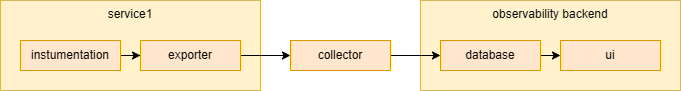

The diagram above was exported from draw.io. Its source (the exported page's mxGraphModel, read from the mxfile embedded in the PNG):
<mxGraphModel dx="2074" dy="1180" grid="1" gridSize="10" guides="1" tooltips="1" connect="1" arrows="1" fold="1" page="1" pageScale="1" pageWidth="827" pageHeight="1169" math="0" shadow="0">
  <root>
    <mxCell id="0" />
    <mxCell id="1" parent="0" />
    <mxCell id="PwEUeXgU7kQt8ljCZKcA-6" value="observability backend" style="rounded=0;whiteSpace=wrap;html=1;horizontal=1;verticalAlign=top;fillColor=#fff2cc;strokeColor=#d6b656;" vertex="1" parent="1">
      <mxGeometry x="490" y="250" width="260" height="90" as="geometry" />
    </mxCell>
    <mxCell id="PwEUeXgU7kQt8ljCZKcA-1" value="service1" style="rounded=0;whiteSpace=wrap;html=1;horizontal=1;verticalAlign=top;fillColor=#fff2cc;strokeColor=#d6b656;" vertex="1" parent="1">
      <mxGeometry x="70" y="250" width="260" height="90" as="geometry" />
    </mxCell>
    <mxCell id="PwEUeXgU7kQt8ljCZKcA-9" style="edgeStyle=orthogonalEdgeStyle;rounded=0;orthogonalLoop=1;jettySize=auto;html=1;exitX=1;exitY=0.5;exitDx=0;exitDy=0;" edge="1" parent="1" source="PwEUeXgU7kQt8ljCZKcA-2" target="PwEUeXgU7kQt8ljCZKcA-4">
      <mxGeometry relative="1" as="geometry" />
    </mxCell>
    <mxCell id="PwEUeXgU7kQt8ljCZKcA-2" value="instumentation" style="rounded=0;whiteSpace=wrap;html=1;fillColor=#ffe6cc;strokeColor=#d79b00;" vertex="1" parent="1">
      <mxGeometry x="90" y="290" width="100" height="30" as="geometry" />
    </mxCell>
    <mxCell id="PwEUeXgU7kQt8ljCZKcA-10" style="edgeStyle=orthogonalEdgeStyle;rounded=0;orthogonalLoop=1;jettySize=auto;html=1;exitX=1;exitY=0.5;exitDx=0;exitDy=0;entryX=0;entryY=0.5;entryDx=0;entryDy=0;" edge="1" parent="1" source="PwEUeXgU7kQt8ljCZKcA-4" target="PwEUeXgU7kQt8ljCZKcA-5">
      <mxGeometry relative="1" as="geometry" />
    </mxCell>
    <mxCell id="PwEUeXgU7kQt8ljCZKcA-4" value="exporter" style="rounded=0;whiteSpace=wrap;html=1;fillColor=#ffe6cc;strokeColor=#d79b00;" vertex="1" parent="1">
      <mxGeometry x="210" y="290" width="100" height="30" as="geometry" />
    </mxCell>
    <mxCell id="PwEUeXgU7kQt8ljCZKcA-11" style="edgeStyle=orthogonalEdgeStyle;rounded=0;orthogonalLoop=1;jettySize=auto;html=1;exitX=1;exitY=0.5;exitDx=0;exitDy=0;entryX=0;entryY=0.5;entryDx=0;entryDy=0;" edge="1" parent="1" source="PwEUeXgU7kQt8ljCZKcA-5" target="PwEUeXgU7kQt8ljCZKcA-7">
      <mxGeometry relative="1" as="geometry" />
    </mxCell>
    <mxCell id="PwEUeXgU7kQt8ljCZKcA-5" value="collector" style="rounded=0;whiteSpace=wrap;html=1;fillColor=#ffe6cc;strokeColor=#d79b00;" vertex="1" parent="1">
      <mxGeometry x="360" y="290" width="100" height="30" as="geometry" />
    </mxCell>
    <mxCell id="PwEUeXgU7kQt8ljCZKcA-12" style="edgeStyle=orthogonalEdgeStyle;rounded=0;orthogonalLoop=1;jettySize=auto;html=1;exitX=1;exitY=0.5;exitDx=0;exitDy=0;entryX=0;entryY=0.5;entryDx=0;entryDy=0;" edge="1" parent="1" source="PwEUeXgU7kQt8ljCZKcA-7" target="PwEUeXgU7kQt8ljCZKcA-8">
      <mxGeometry relative="1" as="geometry" />
    </mxCell>
    <mxCell id="PwEUeXgU7kQt8ljCZKcA-7" value="database" style="rounded=0;whiteSpace=wrap;html=1;fillColor=#ffe6cc;strokeColor=#d79b00;" vertex="1" parent="1">
      <mxGeometry x="510" y="290" width="100" height="30" as="geometry" />
    </mxCell>
    <mxCell id="PwEUeXgU7kQt8ljCZKcA-8" value="ui" style="rounded=0;whiteSpace=wrap;html=1;fillColor=#ffe6cc;strokeColor=#d79b00;" vertex="1" parent="1">
      <mxGeometry x="630" y="290" width="100" height="30" as="geometry" />
    </mxCell>
  </root>
</mxGraphModel>